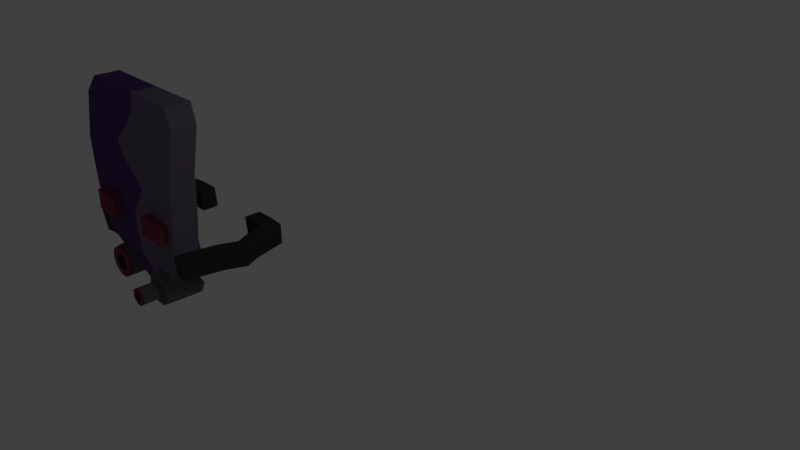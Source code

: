 # Source: zumzum_Zumi_mask2.0_.blend  (saved by Blender 2.79.0; exported with 4.5.12 LTS)
import bpy
from mathutils import Matrix  # noqa: F401  (used for matrix-valued properties, if any)

bpy.ops.wm.read_factory_settings(use_empty=True)
scene = bpy.context.scene
scene.name = 'Scene'

# ---- collections
col_collection_1 = bpy.data.collections.new('Collection 1'); scene.collection.children.link(col_collection_1)

# ---- materials (node trees are filled in below, after node groups)
mat_outer_goggle = bpy.data.materials.new('Outer goggle')
mat_outer_goggle.alpha_threshold = 0.0
mat_outer_goggle.use_transparent_shadow = False
mat_outer_goggle.diffuse_color = (0.1329, 0.1329, 0.1329, 1.0)
mat_outer_goggle.roughness = 0.5
mat_inner_goggle = bpy.data.materials.new('Inner goggle')
mat_inner_goggle.alpha_threshold = 0.0
mat_inner_goggle.use_transparent_shadow = False
mat_inner_goggle.diffuse_color = (0.0, 0.0, 0.0, 1.0)
mat_inner_goggle.roughness = 0.5
mat_eyes = bpy.data.materials.new('Eyes')
mat_eyes.alpha_threshold = 0.0
mat_eyes.use_transparent_shadow = False
mat_eyes.diffuse_color = (0.2122, 0.04817, 0.07819, 1.0)
mat_eyes.roughness = 0.5
mat_righto = bpy.data.materials.new('righto')
mat_righto.alpha_threshold = 0.0
mat_righto.use_transparent_shadow = False
mat_righto.diffuse_color = (0.1746, 0.1384, 0.2159, 1.0)
mat_righto.roughness = 0.5
mat_righto.line_color = (0.0, 0.0, 0.0, 1.0)
mat_lefto = bpy.data.materials.new('lefto')
mat_lefto.alpha_threshold = 0.0
mat_lefto.use_transparent_shadow = False
mat_lefto.diffuse_color = (0.09306, 0.04817, 0.1779, 1.0)
mat_lefto.roughness = 0.5
mat_strap = bpy.data.materials.new('Strap')
mat_strap.alpha_threshold = 0.0
mat_strap.use_transparent_shadow = False
mat_strap.diffuse_color = (0.04519, 0.04519, 0.04519, 1.0)
mat_strap.roughness = 0.5

# ---- material node trees

# ---- world
world_world = bpy.data.worlds.new('World'); scene.world = world_world
world_world.color = (0.05088, 0.05088, 0.05088)
world_world.use_sun_shadow = False
world_world.sun_shadow_jitter_overblur = 0.0
world_world.cycles.sampling_method = 'MANUAL'

# ---- cameras
cam_camera = bpy.data.cameras.new('Camera')
cam_camera.clip_end = 100.0
cam_camera.lens = 35.0
cam_camera.sensor_width = 32.0
cam_camera.sensor_height = 18.0
cam_camera.ortho_scale = 7.314
cam_camera.dof.focus_distance = 0.0
cam_camera.dof.aperture_fstop = 128.0

# ---- lights
light_lamp = bpy.data.lights.new('Lamp', 'POINT')
light_lamp.transmission_factor = 0.0
light_lamp.cutoff_distance = 30.0
light_lamp.energy = 100.0
light_lamp.shadow_buffer_clip_start = 1.001
light_lamp.shadow_soft_size = 0.1
light_lamp.shadow_maximum_resolution = 0.006
light_lamp.use_absolute_resolution = True

# ---- meshes
me_cylinder = bpy.data.meshes.new('Cylinder')
me_cylinder.from_pydata([(-0.3165, -0.4356, -1.757), (-3.667e-08, 0.6099, 1.0), (-1.317e-08, -0.5384, -1.757), (0.3585, 0.4934, 1.0), (0.5121, -0.1664, -1.757), (0.58, 0.1885, 1.0), (0.5121, 0.1664, -1.757), (0.58, -0.1885, 1.0), (-5.304e-09, 0.5384, -1.757), (0.3585, -0.4934, 1.0), (-0.3165, 0.4356, -1.757), (-5.686e-08, -0.6099, 1.0), (-0.5121, -0.1664, -1.757), (-0.3585, -0.4934, 1.0), (0.3165, -0.4356, -1.757), (-0.58, -0.1885, 1.0), (0.3165, 0.4356, -1.757), (-0.58, 0.1885, 1.0), (-0.5121, 0.1664, -1.757), (-0.3585, 0.4934, 1.0), (-1.368e-08, 1.0, -0.7282), (0.5878, 0.809, -0.7282), (0.9511, 0.309, -0.7282), (0.9511, -0.309, -0.7282), (0.5878, -0.809, -0.7282), (-1.011e-07, -1.0, -0.7282), (-0.5878, -0.809, -0.7282), (-0.9511, -0.309, -0.7282), (-0.9511, 0.309, -0.7282), (-0.5878, 0.809, -0.7282), (-5.707e-08, 0.5384, -0.7282), (0.3165, 0.4356, -0.7282), (0.5121, 0.1664, -0.7282), (0.5121, -0.1664, -0.7282), (0.3165, -0.4356, -0.7282), (-6.494e-08, -0.5384, -0.7282), (-0.3165, -0.4356, -0.7282), (-0.5121, -0.1664, -0.7282), (-0.5121, 0.1664, -0.7282), (-0.3165, 0.4356, -0.7282), (-0.4167, 0.2977, -1.757), (-0.7358, 3.817, -0.5484), (-0.001484, 5.489, -0.5484), (-0.6005, 5.291, -0.5484), (-0.9768, 4.782, -0.5484), (-0.9741, 4.148, -0.5484), (-0.6027, 3.637, -0.5484), (-0.06119, 3.459, -0.5484), (0.5733, 3.6, -0.4955), (0.9511, 4.152, -0.5485), (0.2661, 0.982, 1.296), (-0.002832, 1.07, 1.278), (0.9511, 0.309, 1.0), (0.9511, -0.309, 1.0), (0.6463, -0.8814, 1.209), (-0.005686, -1.089, 1.278), (-0.6395, -0.8814, 0.9867), (-1.024, -0.3467, 0.9867), (-1.039, 0.3184, 0.9867), (-0.6187, 0.8612, 0.9867), (-0.002832, 1.07, -0.05277), (0.2661, 0.982, 0.1499), (0.9511, 0.309, -0.2899), (0.9511, -0.309, -0.2899), (0.6463, -0.8814, 0.1499), (-0.005686, -1.089, -0.05277), (-0.6395, -0.8814, -0.3443), (-1.024, -0.3467, -0.3443), (-1.039, 0.3184, -0.3443), (-0.6187, 0.8612, -0.3443), (-5.296e-07, 4.744, -0.7233), (-5.323e-07, 5.071, 1.277), (0.1658, 4.69, -0.7233), (0.3585, 4.955, 1.277), (0.2683, 4.549, -0.7233), (0.58, 4.65, 1.277), (0.2683, 4.374, -0.7233), (0.58, 4.273, 1.277), (0.1658, 4.233, -0.7233), (0.3585, 3.968, 1.277), (-4.899e-07, 4.179, -0.7233), (-5.149e-07, 3.852, 1.277), (-0.1658, 4.233, -0.7233), (-0.3585, 3.968, 1.277), (-0.2683, 4.374, -0.7233), (-0.58, 4.273, 1.277), (-0.2683, 4.549, -0.7233), (-0.58, 4.65, 1.277), (-0.1658, 4.69, -0.7233), (-0.3585, 4.955, 1.277), (-5.077e-07, 5.461, -0.7233), (0.5878, 5.27, -0.7233), (0.9511, 4.77, -0.7233), (0.9511, 4.152, -0.7233), (0.5878, 3.652, -0.7233), (-5.334e-07, 3.461, -0.7233), (-0.5878, 3.652, -0.7233), (-0.9511, 4.152, -0.7233), (-0.9511, 4.77, -0.7233), (-0.5878, 5.27, -0.7233), (-5.368e-07, 5.0, -0.7233), (0.3165, 4.897, -0.7233), (0.5121, 4.628, -0.7233), (0.5121, 4.295, -0.7233), (0.3165, 4.026, -0.7233), (-5.115e-07, 3.923, -0.7233), (-0.3165, 4.026, -0.7233), (-0.5121, 4.295, -0.7233), (-0.5121, 4.628, -0.7233), (-0.3165, 4.897, -0.7233), (-5.345e-07, 4.849, -0.7233), (0.228, 4.775, -0.7233), (0.3689, 4.581, -0.7233), (0.3689, 4.342, -0.7233), (0.228, 4.148, -0.7233), (-4.949e-07, 4.074, -0.7233), (-0.228, 4.148, -0.7233), (-0.3689, 4.342, -0.7233), (-0.3689, 4.581, -0.7233), (-0.228, 4.775, -0.7233), (0.6183, 5.462, 1.357), (-0.005686, 5.568, 1.278), (0.9511, 4.77, 1.277), (0.9511, 4.152, 1.277), (0.5321, 3.453, 1.481), (-0.2346, 3.453, 1.278), (-0.6451, 3.595, 1.278), (-1.039, 4.137, 1.278), (-1.05, 4.814, 1.278), (-0.6364, 5.351, 1.278), (-0.005686, 5.568, -0.05277), (0.6183, 5.462, 0.1499), (0.9511, 4.77, -0.05326), (0.9511, 4.152, -0.05326), (0.5321, 3.453, 0.1499), (-0.2346, 3.453, -0.05277), (-0.6451, 3.595, -0.05277), (-1.039, 4.137, -0.05277), (-1.05, 4.814, -0.05277), (-0.6364, 5.351, -0.05277), (-1.337, -1.76, 0.9867), (-1.337, -1.489, -0.3443), (-2.666, -1.924, 0.8852), (-2.666, -1.654, -0.4458), (-3.213, -1.764, 0.8852), (-3.213, -1.764, -0.4458), (-4.447, -1.965, 0.8852), (-4.447, -1.965, -0.4458), (-7.296, -2.166, 0.8852), (-7.296, -2.166, -0.4458), (-11.03, -1.654, 1.335), (-11.03, -1.654, 0.004358), (-5.761, -2.074, 0.8852), (-5.761, -2.074, -0.4458), (-8.101, -2.221, 0.9823), (-8.101, -2.221, -0.3487), (-9.986, -2.276, -0.1214), (-9.986, -2.276, 1.21), (-0.7586, 0.6809, 0.9867), (-0.7586, 0.6809, -0.3443), (-2.666, 0.6809, 0.8852), (-2.666, 0.6809, -0.4458), (-3.213, 0.6809, 0.8852), (-3.213, 0.6809, -0.4458), (-4.447, 0.6809, 0.8852), (-4.447, 0.6809, -0.4458), (-7.296, 0.6809, 0.8852), (-7.296, 0.6809, -0.4458), (-11.03, 0.6809, 1.335), (-11.03, 0.6809, 0.004358), (-5.761, 0.6809, -0.4458), (-5.761, 0.6809, 0.8852), (-8.101, 0.6809, -0.3487), (-8.101, 0.6809, 0.9823), (-9.986, 0.6809, -0.1214), (-9.986, 0.6809, 1.21), (-5.761, -1.253, 0.8852), (-8.101, -1.253, 0.9823), (-9.986, -1.253, 1.21), (-1.337, -1.253, 0.9867), (-1.337, -1.253, -0.3443), (-2.666, -1.253, 0.8852), (-2.666, -1.253, -0.4458), (-3.213, -1.253, 0.8852), (-3.213, -1.253, -0.4458), (-4.447, -1.253, 0.8852), (-4.447, -1.253, -0.4458), (-7.296, -1.253, 0.8852), (-7.296, -1.253, -0.4458), (-11.03, -1.253, 1.335), (-11.03, -1.253, 0.004358), (-5.761, -1.253, -0.4458), (-8.101, -1.253, -0.3487), (-9.986, -1.253, -0.1214), (-1.337, 1.584, 0.9867), (-1.337, 1.584, -0.3443), (-2.666, 1.584, 0.8852), (-2.666, 1.584, -0.4458), (0.9202, 1.584, 1.481), (0.9202, 1.584, 0.1499), (-3.213, 1.584, 0.8852), (-3.213, 1.584, -0.4458), (-4.447, 1.902, 0.8852), (-4.447, 1.902, -0.4458), (-7.296, 1.584, 0.8852), (-7.296, 1.584, -0.4458), (-11.03, 1.584, 1.335), (-11.03, 1.584, 0.004358), (-5.761, 1.076, -0.4458), (-8.101, 1.584, -0.3487), (-9.986, 1.584, -0.1214), (-5.761, 1.076, 0.8852), (-8.101, 1.584, 0.9823), (-9.986, 1.584, 1.21), (-1.249, -2.473, 0.9867), (-1.249, -2.202, -0.3443), (-2.578, -2.637, 0.8852), (-2.578, -2.367, -0.4458), (-1.378, -1.642, 5.407), (-2.716, -1.621, 5.308), (-1.295, -2.257, 5.408), (-2.623, -2.421, 5.307), (-2.708, -1.87, 4.393), (-1.369, -1.891, 4.492), (-2.614, -2.681, 4.392), (-1.285, -2.516, 4.494), (-1.359, -0.2813, 5.431), (-2.698, -0.2605, 5.332), (-2.689, -0.2393, 4.417), (-1.35, -0.26, 4.516), (-1.361, -2.104, 3.616), (-1.353, -2.528, 2.739), (-1.345, -2.039, 1.863), (-2.676, -2.157, 1.762), (-2.687, -2.6, 2.639), (-2.697, -2.13, 3.516), (-2.587, -2.894, 1.762), (-2.596, -3.362, 2.639), (-2.605, -2.916, 3.515), (-1.258, -2.73, 1.863), (-1.267, -3.197, 2.74), (-1.276, -2.751, 3.617), (-3.213, -1.253, -0.8978), (-3.213, 0.6809, -0.8978), (-4.447, -1.253, -0.8978), (-4.447, 0.6809, -0.8978), (-1.337, 6.186, 0.9867), (-1.337, 5.915, -0.3443), (-2.666, 6.351, 0.8852), (-2.666, 6.08, -0.4458), (-1.337, 2.277, 0.9867), (-1.337, 2.277, -0.3443), (-2.666, 2.277, 0.8852), (-2.666, 2.277, -0.4458), (0.1963, 2.277, 1.481), (0.1963, 2.277, 0.1499), (-3.213, 6.412, 0.8852), (-3.213, 6.412, -0.4458), (-3.213, 2.277, 0.8852), (-3.213, 2.277, -0.4458), (-4.447, 6.613, 0.8852), (-4.447, 6.613, -0.4458), (-4.056, 2.277, 0.8852), (-4.056, 2.277, -0.4458), (-7.296, 6.793, 0.8852), (-7.296, 6.793, -0.4458), (-7.296, 2.213, 0.8852), (-7.296, 2.213, -0.4458), (-11.03, 6.08, 1.335), (-11.03, 6.08, 0.004358), (-11.03, 1.853, 1.335), (-11.03, 1.853, 0.004359), (-6.808, 2.213, 0.8852), (-5.761, 6.733, 0.8852), (-5.761, 6.733, -0.4458), (-6.808, 2.213, -0.4458), (-9.056, 2.47, 1.097), (-8.101, 6.827, 0.9823), (-8.101, 6.827, -0.3487), (-9.056, 2.47, -0.2218), (-9.986, 1.831, 1.21), (-9.986, 6.871, -0.1214), (-9.986, 6.871, 1.21), (-9.986, 1.831, -0.1214), (-1.337, 3.745, 0.9867), (-1.337, 3.745, -0.3443), (-2.666, 3.745, 0.8852), (-2.666, 3.745, -0.4458), (-3.213, 3.745, 0.8852), (-3.213, 3.745, -0.4458), (-4.447, 3.745, 0.8852), (-4.447, 3.745, -0.4458), (-7.296, 3.745, 0.8852), (-7.296, 3.745, -0.4458), (-11.03, 3.745, 1.335), (-11.03, 3.745, 0.004359), (-5.761, 3.745, -0.4458), (-5.761, 3.745, 0.8852), (-8.101, 3.745, -0.3487), (-8.101, 3.745, 0.9823), (-9.986, 3.745, -0.1214), (-9.986, 3.745, 1.21), (-5.761, 5.679, 0.8852), (-8.101, 5.679, 0.9823), (-9.986, 5.679, 1.21), (-1.337, 5.679, 0.9867), (-1.337, 5.679, -0.3443), (-2.666, 5.679, 0.8852), (-2.666, 5.679, -0.4458), (-3.213, 5.679, 0.8852), (-3.213, 5.679, -0.4458), (-4.447, 5.679, 0.8852), (-4.447, 5.679, -0.4458), (-7.296, 5.679, 0.8852), (-7.296, 5.679, -0.4458), (-11.03, 5.679, 1.335), (-11.03, 5.679, 0.004358), (-5.761, 5.679, -0.4458), (-8.101, 5.679, -0.3487), (-9.986, 5.679, -0.1214), (-1.337, 2.842, 0.9867), (-1.337, 2.842, -0.3443), (-2.666, 2.842, 0.8852), (-2.666, 2.842, -0.4458), (1.035, 2.745, 1.481), (1.035, 2.745, 0.1499), (-3.213, 2.842, 0.8852), (-3.213, 2.842, -0.4458), (-4.447, 2.842, 0.8852), (-4.447, 2.842, -0.4458), (-7.296, 2.842, 0.8852), (-7.296, 2.842, -0.4458), (-11.03, 2.842, 1.335), (-11.03, 2.842, 0.004359), (-7.041, 2.461, -0.4458), (-8.101, 3.379, -0.3487), (-9.986, 2.842, -0.1214), (-7.041, 2.461, 0.8852), (-8.101, 3.379, 0.9823), (-9.986, 2.842, 1.21), (-1.249, 6.899, 0.9867), (-1.249, 6.628, -0.3443), (-2.578, 7.063, 0.8852), (-2.578, 6.793, -0.4458), (-1.378, 6.068, 5.407), (-2.716, 6.047, 5.308), (-1.295, 6.683, 5.408), (-2.623, 6.848, 5.307), (-2.708, 6.296, 4.393), (-1.369, 6.317, 4.492), (-2.614, 7.107, 4.392), (-1.285, 6.942, 4.494), (-1.359, 4.708, 5.431), (-2.698, 4.687, 5.332), (-2.689, 4.665, 4.417), (-1.35, 4.686, 4.516), (-1.361, 6.53, 3.616), (-1.353, 6.954, 2.739), (-1.345, 6.465, 1.863), (-2.676, 6.583, 1.762), (-2.687, 7.026, 2.639), (-2.697, 6.556, 3.516), (-2.587, 7.32, 1.762), (-2.596, 7.788, 2.639), (-2.605, 7.342, 3.515), (-1.258, 7.156, 1.863), (-1.267, 7.623, 2.74), (-1.276, 7.178, 3.617), (-3.213, 5.679, -0.8978), (-3.213, 3.745, -0.8978), (-4.447, 5.679, -0.8978), (-4.447, 3.745, -0.8978), (-5.761, 0.8127, 0.8852), (-8.101, 0.982, 0.9823), (-9.986, 0.982, 1.21), (4.924e-10, 0.5384, -1.872), (-2.666, 0.982, 0.8852), (-2.666, 0.982, -0.4458), (-3.213, 0.982, 0.8852), (-3.213, 0.982, -0.4458), (-4.447, 1.088, 0.8852), (-4.447, 1.088, -0.4458), (-7.296, 0.982, 0.8852), (-7.296, 0.982, -0.4458), (-11.03, 0.982, 1.335), (-11.03, 0.982, 0.004358), (-5.761, 0.8127, -0.4458), (-8.101, 0.982, -0.3487), (-9.986, 0.982, -0.1214), (-6.175, 3.33, 0.8852), (-8.101, 3.627, 0.9823), (-9.986, 3.453, 1.21), (-1.337, 3.453, 0.9867), (-1.337, 3.453, -0.3443), (-2.666, 3.453, 0.8852), (-2.666, 3.453, -0.4458), (-3.213, 3.453, 0.8852), (-3.213, 3.453, -0.4458), (-4.447, 3.453, 0.8852), (-4.447, 3.453, -0.4458), (-7.296, 3.453, 0.8852), (-7.296, 3.453, -0.4458), (-11.03, 3.453, 1.335), (-11.03, 3.453, 0.004359), (-6.175, 3.33, -0.4458), (-8.101, 3.627, -0.3487), (-9.986, 3.453, -0.1214), (0.9511, 4.77, -0.5485), (-2.666, 0.3184, 0.8852), (-2.666, 0.3184, -0.4458), (-3.213, 0.3184, 0.8852), (-3.213, 0.3184, -0.4458), (-4.447, 0.3184, 0.8852), (-4.447, 0.3184, -0.4458), (-7.296, 0.3184, 0.8852), (-7.296, 0.3184, -0.4458), (-11.03, 0.3184, 1.335), (-11.03, 0.3184, 0.004358), (-5.761, 0.3184, -0.4458), (-8.101, 0.3184, -0.3487), (-9.986, 0.3184, -0.1214), (-5.761, 0.3184, 0.8852), (-8.101, 0.3184, 0.9823), (-9.986, 0.3184, 1.21), (-3.213, 0.3184, -0.8978), (-4.447, 0.3184, -0.8978), (-5.761, -0.3467, 0.8852), (-8.101, -0.3467, 0.9823), (-9.986, -0.3467, 1.21), (0.5958, 5.32, -0.4955), (-2.666, -0.3467, 0.8852), (-2.666, -0.3467, -0.4458), (-3.213, -0.3467, 0.8852), (-3.213, -0.3467, -0.4458), (-4.447, -0.3467, 0.8852), (-4.447, -0.3467, -0.4458), (-7.296, -0.3467, 0.8852), (-7.296, -0.3467, -0.4458), (-11.03, -0.3467, 1.335), (-11.03, -0.3467, 0.004358), (-5.761, -0.3467, -0.4458), (-8.101, -0.3467, -0.3487), (-9.986, -0.3467, -0.1214), (-3.213, -0.3467, -0.8978), (-4.447, -0.3467, -0.8978), (-5.761, -0.8814, 0.8852), (-8.101, -0.8814, 0.9823), (-9.986, -0.8814, 1.21), (0.3165, 0.4356, -1.872), (-2.666, -0.8814, 0.8852), (-2.666, -0.8814, -0.4458), (-3.213, -0.8814, 0.8852), (-3.213, -0.8814, -0.4458), (-4.447, -0.8814, 0.8852), (-4.447, -0.8814, -0.4458), (-7.296, -0.8814, 0.8852), (-7.296, -0.8814, -0.4458), (-11.03, -0.8814, 1.335), (-11.03, -0.8814, 0.004358), (-5.761, -0.8814, -0.4458), (-8.101, -0.8814, -0.3487), (-9.986, -0.8814, -0.1214), (-3.213, -0.8814, -0.8978), (-4.447, -0.8814, -0.8978), (-0.4327, 2.277, -0.05277), (-0.4327, 2.277, 1.278), (-0.005686, 1.584, 1.278), (-0.005686, 1.584, -0.05277), (0.1831, 5.012, 1.277), (0.332, 5.511, 1.388), (-0.7654, 3.745, 1.278), (-0.7654, 3.745, -0.05277), (0.03544, 3.399, 1.278), (0.03544, 3.399, -0.05277), (-0.4167, 0.2977, -0.7282), (-1.337, 5.351, 0.9867), (-1.337, 5.351, -0.3443), (-2.666, 5.351, 0.8852), (-2.666, 5.351, -0.4458), (-3.213, 5.351, 0.8852), (-3.213, 5.351, -0.4458), (-4.447, 5.351, 0.8852), (-4.447, 5.351, -0.4458), (-7.296, 5.351, 0.8852), (-7.296, 5.351, -0.4458), (-11.03, 5.351, 1.335), (-11.03, 5.351, 0.004358), (-5.761, 5.351, -0.4458), (-8.101, 5.351, -0.3487), (-9.986, 5.351, -0.1214), (-5.761, 5.351, 0.8852), (-8.101, 5.351, 0.9823), (-9.986, 5.351, 1.21), (-3.213, 5.351, -0.8978), (-4.447, 5.351, -0.8978), (-1.337, 4.814, 0.9867), (-1.337, 4.814, -0.3443), (-2.666, 4.814, 0.8852), (-2.666, 4.814, -0.4458), (-3.213, 4.814, 0.8852), (-3.213, 4.814, -0.4458), (-4.447, 4.814, 0.8852), (-4.447, 4.814, -0.4458), (-7.296, 4.814, 0.8852), (-7.296, 4.814, -0.4458), (-11.03, 4.814, 1.335), (-11.03, 4.814, 0.004358), (-5.761, 4.814, -0.4458), (-8.101, 4.814, -0.3487), (-9.986, 4.814, -0.1214), (-3.213, 4.814, -0.8978), (-4.447, 4.814, -0.8978), (-5.761, 4.814, 0.8852), (-8.101, 4.814, 0.9823), (-9.986, 4.814, 1.21), (-1.337, 4.137, 0.9867), (-1.337, 4.137, -0.3443), (-2.666, 4.137, 0.8852), (-2.666, 4.137, -0.4458), (-3.213, 4.137, 0.8852), (-3.213, 4.137, -0.4458), (-4.447, 4.137, 0.8852), (-4.447, 4.137, -0.4458), (-7.296, 4.137, 0.8852), (-7.296, 4.137, -0.4458), (-11.03, 4.137, 1.335), (-11.03, 4.137, 0.004359), (-5.761, 4.137, -0.4458), (-8.101, 4.137, -0.3487), (-9.986, 4.137, -0.1214), (-3.213, 4.137, -0.8978), (-4.447, 4.137, -0.8978), (-5.761, 4.137, 0.8852), (-8.101, 4.137, 0.9823), (-9.986, 4.137, 1.21), (-5.974, 3.531, 0.8852), (-8.101, 3.684, 0.9823), (-9.986, 3.595, 1.21), (-1.337, 3.595, 0.9867), (-1.337, 3.595, -0.3443), (-2.666, 3.595, 0.8852), (-2.666, 3.595, -0.4458), (-3.213, 3.595, 0.8852), (-3.213, 3.595, -0.4458), (-4.447, 3.595, 0.8852), (-4.447, 3.595, -0.4458), (-7.296, 3.595, 0.8852), (-7.296, 3.595, -0.4458), (-11.03, 3.595, 1.335), (-11.03, 3.595, 0.004359), (-5.974, 3.531, -0.4458), (-8.101, 3.684, -0.3487), (-9.986, 3.595, -0.1214), (-0.4463, 4.089, 1.277), (-0.7253, 3.842, -0.7233), (-0.3919, 4.13, -0.7233), (-0.7717, 0.5559, -0.7282), (0.5121, 0.1664, -1.872), (0.5121, -0.1664, -1.872), (0.3165, -0.4356, -1.872), (-7.375e-09, -0.5384, -1.872), (-0.3165, -0.4356, -1.872), (-0.5121, -0.1664, -1.872), (-0.5121, 0.1664, -1.872), (-0.4167, 0.2977, -1.872), (-0.3165, 0.4356, -1.872), (-1.866e-09, 0.3878, -1.872), (0.228, 0.3138, -1.872), (0.3689, 0.1199, -1.872), (0.3689, -0.1199, -1.872), (0.228, -0.3138, -1.872), (1.386e-08, -0.3878, -1.872), (-0.228, -0.3138, -1.872), (-0.3689, -0.1199, -1.872), (-0.3689, 0.1199, -1.872), (-0.3009, 0.2135, -1.872), (-0.228, 0.3138, -1.872), (-2.102e-10, 0.2821, -1.872), (0.1658, 0.2283, -1.872), (0.2683, 0.08719, -1.872), (0.2683, -0.08719, -1.872), (0.1658, -0.2283, -1.872), (2.214e-08, -0.2821, -1.872), (-0.1658, -0.2283, -1.872), (-0.2683, -0.08719, -1.872), (-0.2683, 0.08719, -1.872), (-0.2196, 0.1543, -1.872), (-0.1658, 0.2283, -1.872)], [], [(61, 50, 52, 62), (62, 52, 53, 63), (63, 53, 54, 64), (3, 1, 19, 17, 15, 13, 11, 9, 7, 5), (35, 36, 0, 2), (31, 30, 20, 21), (32, 31, 21, 22), (33, 32, 22, 23), (34, 33, 23, 24), (35, 34, 24, 25), (36, 35, 25, 26), (37, 36, 26, 27), (38, 37, 27, 28), (39, 474, 556, 29), (30, 39, 29, 20), (99, 43, 42, 90), (98, 44, 43, 99), (97, 45, 44, 98), (96, 46, 41, 554), (95, 47, 46, 96), (94, 48, 47, 95), (93, 49, 48, 94), (92, 407, 49, 93), (91, 429, 407, 92), (90, 42, 429, 91), (554, 41, 45, 97), (40, 10, 565, 564), (16, 6, 557, 448), (18, 40, 564, 563), (14, 2, 560, 559), (12, 18, 563, 562), (8, 16, 448, 375), (4, 14, 559, 558), (0, 12, 562, 561), (10, 8, 375, 565), (1, 3, 50, 51), (3, 5, 52, 50), (5, 7, 53, 52), (7, 9, 54, 53), (9, 11, 55, 54), (11, 13, 56, 55), (13, 15, 57, 56), (15, 17, 58, 57), (17, 19, 59, 58), (19, 1, 51, 59), (29, 69, 60, 20), (28, 68, 159, 556), (27, 67, 68, 28), (26, 66, 67, 27), (25, 65, 66, 26), (24, 64, 65, 25), (23, 63, 64, 24), (22, 62, 63, 23), (21, 61, 62, 22), (20, 60, 61, 21), (131, 120, 122, 132), (132, 122, 123, 133), (133, 123, 124, 134), (73, 468, 71, 89, 87, 85, 553, 83, 81, 79, 77, 75), (70, 72, 74, 76, 78, 80, 82, 84, 86, 88), (101, 100, 90, 91), (102, 101, 91, 92), (103, 102, 92, 93), (104, 103, 93, 94), (105, 104, 94, 95), (106, 105, 95, 96), (107, 555, 554, 97), (108, 107, 97, 98), (109, 108, 98, 99), (100, 109, 99, 90), (111, 110, 100, 101), (112, 111, 101, 102), (113, 112, 102, 103), (114, 113, 103, 104), (115, 114, 104, 105), (116, 115, 105, 106), (117, 116, 106, 555, 107), (118, 117, 107, 108), (119, 118, 108, 109), (110, 119, 109, 100), (72, 70, 110, 111), (74, 72, 111, 112), (76, 74, 112, 113), (78, 76, 113, 114), (80, 78, 114, 115), (82, 80, 115, 116), (84, 82, 116, 117), (86, 84, 117, 118), (88, 86, 118, 119), (70, 88, 119, 110), (71, 468, 469, 121), (73, 75, 122, 120), (75, 77, 123, 122), (77, 79, 124, 123), (79, 81, 125, 124), (81, 83, 126, 125), (83, 553, 470, 126), (85, 87, 128, 127), (87, 89, 129, 128), (89, 71, 121, 129), (43, 139, 130, 42), (44, 138, 139, 43), (45, 137, 138, 44), (46, 136, 471, 41), (47, 135, 136, 46), (48, 134, 135, 47), (49, 133, 134, 48), (407, 132, 133, 49), (429, 131, 132, 407), (42, 130, 131, 429), (142, 143, 217, 216), (196, 194, 250, 252), (195, 197, 253, 251), (143, 142, 144, 145), (467, 464, 255, 199), (198, 199, 255, 254), (184, 145, 147, 186), (196, 252, 258, 200), (182, 143, 145, 184), (211, 272, 266, 204), (145, 144, 146, 147), (200, 258, 262, 202), (213, 280, 270, 206), (191, 153, 149, 188), (153, 152, 148, 149), (206, 270, 271, 207), (193, 156, 151, 190), (156, 157, 150, 151), (147, 146, 152, 153), (186, 147, 153, 191), (202, 262, 272, 211), (149, 148, 154, 155), (188, 149, 155, 192), (204, 266, 276, 212), (155, 154, 157, 156), (192, 155, 156, 193), (212, 276, 280, 213), (422, 173, 175, 423), (387, 172, 174, 388), (414, 166, 173, 422), (383, 167, 172, 387), (412, 164, 171, 421), (381, 165, 170, 386), (388, 174, 169, 385), (416, 168, 169, 417), (386, 170, 167, 383), (423, 175, 168, 416), (410, 162, 164, 412), (421, 171, 166, 414), (377, 161, 163, 379), (408, 160, 162, 410), (379, 163, 165, 381), (68, 409, 161, 159), (408, 58, 158, 160), (142, 140, 179, 181), (141, 143, 182, 180), (142, 181, 183, 144), (152, 176, 187, 148), (144, 183, 185, 146), (157, 178, 189, 150), (150, 189, 190, 151), (146, 185, 176, 152), (148, 187, 177, 154), (154, 177, 178, 157), (460, 192, 193, 461), (456, 188, 192, 460), (454, 186, 191, 459), (461, 193, 190, 458), (459, 191, 188, 456), (450, 182, 184, 452), (165, 163, 243, 245), (465, 466, 198, 254), (259, 201, 203, 263), (253, 197, 201, 259), (275, 208, 205, 267), (283, 210, 207, 271), (263, 203, 208, 275), (267, 205, 209, 279), (279, 209, 210, 283), (373, 212, 213, 374), (382, 204, 212, 373), (380, 202, 211, 372), (384, 206, 207, 385), (374, 213, 206, 384), (378, 200, 202, 380), (372, 211, 204, 382), (376, 196, 200, 378), (50, 61, 199, 198), (60, 467, 199, 61), (69, 377, 197, 195), (376, 59, 194, 196), (214, 216, 217, 215), (222, 219, 227, 228), (143, 141, 215, 217), (141, 140, 214, 215), (218, 219, 221, 220), (222, 224, 221, 219), (224, 225, 220, 221), (225, 223, 218, 220), (241, 230, 223, 225), (238, 241, 225, 224), (235, 238, 224, 222), (230, 235, 222, 223), (229, 228, 227, 226), (223, 222, 228, 229), (219, 218, 226, 227), (218, 223, 229, 226), (140, 142, 233, 232), (232, 233, 234, 231), (231, 234, 235, 230), (142, 216, 236, 233), (233, 236, 237, 234), (234, 237, 238, 235), (216, 214, 239, 236), (236, 239, 240, 237), (237, 240, 241, 238), (214, 140, 232, 239), (239, 232, 231, 240), (240, 231, 230, 241), (462, 242, 244, 463), (184, 186, 244, 242), (413, 165, 245, 425), (452, 184, 242, 462), (248, 342, 343, 249), (322, 252, 250, 320), (321, 251, 253, 323), (249, 257, 256, 248), (473, 325, 255, 464), (324, 254, 255, 325), (310, 312, 261, 257), (322, 326, 258, 252), (308, 310, 257, 249), (337, 330, 266, 272), (257, 261, 260, 256), (326, 328, 262, 258), (339, 332, 270, 280), (317, 314, 265, 274), (274, 265, 264, 273), (332, 333, 271, 270), (319, 316, 269, 281), (281, 269, 268, 282), (261, 274, 273, 260), (312, 317, 274, 261), (328, 337, 272, 262), (265, 278, 277, 264), (314, 318, 278, 265), (330, 338, 276, 266), (278, 281, 282, 277), (318, 319, 281, 278), (338, 339, 280, 276), (533, 534, 301, 299), (551, 552, 300, 298), (523, 533, 299, 292), (547, 551, 298, 293), (521, 532, 297, 290), (545, 550, 296, 291), (552, 549, 295, 300), (525, 526, 295, 294), (550, 547, 293, 296), (534, 525, 294, 301), (519, 521, 290, 288), (532, 523, 292, 297), (541, 543, 289, 287), (517, 519, 288, 286), (543, 545, 291, 289), (516, 285, 287, 518), (517, 286, 284, 515), (248, 307, 305, 246), (247, 306, 308, 249), (131, 130, 469, 120), (248, 256, 309, 307), (273, 264, 313, 302), (256, 260, 311, 309), (282, 268, 315, 304), (268, 269, 316, 315), (260, 273, 302, 311), (264, 277, 303, 313), (277, 282, 304, 303), (488, 489, 319, 318), (484, 488, 318, 314), (482, 487, 317, 312), (489, 486, 316, 319), (487, 484, 314, 317), (478, 480, 310, 308), (291, 371, 369, 289), (465, 254, 324, 472), (259, 263, 329, 327), (253, 259, 327, 323), (275, 267, 331, 334), (283, 271, 333, 336), (263, 275, 334, 329), (267, 279, 335, 331), (279, 283, 336, 335), (390, 391, 339, 338), (400, 390, 338, 330), (398, 389, 337, 328), (402, 403, 333, 332), (391, 402, 332, 339), (396, 398, 328, 326), (389, 400, 330, 337), (394, 396, 326, 322), (124, 324, 325, 134), (135, 134, 325, 473), (393, 321, 323, 395), (394, 322, 320, 392), (340, 341, 343, 342), (348, 354, 353, 345), (249, 343, 341, 247), (247, 341, 340, 246), (344, 346, 347, 345), (348, 345, 347, 350), (350, 347, 346, 351), (351, 346, 344, 349), (367, 351, 349, 356), (364, 350, 351, 367), (361, 348, 350, 364), (356, 349, 348, 361), (355, 352, 353, 354), (349, 355, 354, 348), (345, 353, 352, 344), (344, 352, 355, 349), (246, 358, 359, 248), (358, 357, 360, 359), (357, 356, 361, 360), (248, 359, 362, 342), (359, 360, 363, 362), (360, 361, 364, 363), (342, 362, 365, 340), (362, 363, 366, 365), (363, 364, 367, 366), (340, 365, 358, 246), (365, 366, 357, 358), (366, 367, 356, 357), (493, 494, 370, 368), (310, 368, 370, 312), (522, 531, 371, 291), (480, 493, 368, 310), (160, 158, 59, 376), (159, 161, 377, 69), (160, 376, 378, 162), (171, 372, 382, 166), (162, 378, 380, 164), (175, 374, 384, 168), (168, 384, 385, 169), (164, 380, 372, 171), (166, 382, 373, 173), (173, 373, 374, 175), (466, 51, 50, 198), (201, 379, 381, 203), (197, 377, 379, 201), (208, 386, 383, 205), (210, 388, 385, 207), (203, 381, 386, 208), (205, 383, 387, 209), (209, 387, 388, 210), (540, 394, 392, 538), (539, 393, 395, 541), (540, 542, 396, 394), (535, 546, 400, 389), (542, 544, 398, 396), (537, 548, 402, 391), (548, 549, 403, 402), (544, 535, 389, 398), (546, 536, 390, 400), (536, 537, 391, 390), (472, 324, 124, 125), (327, 329, 399, 397), (323, 327, 397, 395), (334, 331, 401, 404), (336, 333, 403, 406), (329, 334, 404, 399), (331, 335, 405, 401), (335, 336, 406, 405), (163, 411, 424, 243), (435, 413, 425, 444), (243, 424, 425, 245), (161, 409, 411, 163), (170, 418, 415, 167), (174, 420, 417, 169), (165, 413, 418, 170), (167, 415, 419, 172), (172, 419, 420, 174), (430, 57, 58, 408), (67, 431, 409, 68), (430, 408, 410, 432), (426, 421, 414, 436), (432, 410, 412, 434), (428, 423, 416, 438), (438, 416, 417, 439), (434, 412, 421, 426), (436, 414, 422, 427), (427, 422, 423, 428), (446, 427, 428, 447), (455, 436, 427, 446), (453, 434, 426, 445), (457, 438, 439, 458), (447, 428, 438, 457), (451, 432, 434, 453), (445, 426, 436, 455), (449, 430, 432, 451), (66, 450, 431, 67), (449, 56, 57, 430), (454, 435, 444, 463), (411, 433, 443, 424), (424, 443, 444, 425), (409, 431, 433, 411), (418, 440, 437, 415), (420, 442, 439, 417), (413, 435, 440, 418), (415, 437, 441, 419), (419, 441, 442, 420), (186, 454, 463, 244), (181, 179, 56, 449), (180, 182, 450, 66), (55, 65, 64, 54), (181, 449, 451, 183), (176, 445, 455, 187), (183, 451, 453, 185), (178, 447, 457, 189), (189, 457, 458, 190), (185, 453, 445, 176), (187, 455, 446, 177), (177, 446, 447, 178), (433, 452, 462, 443), (443, 462, 463, 444), (431, 450, 452, 433), (440, 459, 456, 437), (442, 461, 458, 439), (435, 454, 459, 440), (437, 456, 460, 441), (441, 460, 461, 442), (320, 472, 125, 392), (539, 136, 135, 393), (194, 59, 51, 466), (393, 135, 473, 321), (250, 465, 472, 320), (475, 129, 121, 305), (469, 468, 73, 120), (516, 137, 471, 285), (538, 126, 470, 284), (469, 130, 139, 121), (305, 121, 139, 476), (321, 473, 464, 251), (69, 195, 467, 60), (250, 194, 466, 465), (56, 66, 65, 55), (140, 141, 180, 179), (56, 179, 180, 66), (195, 251, 464, 467), (246, 305, 476, 247), (495, 128, 129, 475), (500, 510, 493, 480), (312, 370, 494, 482), (510, 511, 494, 493), (498, 500, 480, 478), (507, 504, 484, 487), (509, 506, 486, 489), (502, 507, 487, 482), (504, 508, 488, 484), (508, 509, 489, 488), (307, 477, 475, 305), (306, 476, 478, 308), (307, 309, 479, 477), (302, 313, 483, 490), (309, 311, 481, 479), (304, 315, 485, 492), (315, 316, 486, 485), (311, 302, 490, 481), (313, 303, 491, 483), (303, 304, 492, 491), (528, 529, 509, 508), (524, 528, 508, 504), (522, 527, 507, 502), (529, 526, 506, 509), (527, 524, 504, 507), (518, 520, 500, 498), (530, 531, 511, 510), (520, 530, 510, 500), (515, 127, 128, 495), (476, 139, 138, 496), (482, 494, 511, 502), (477, 497, 495, 475), (476, 496, 498, 478), (477, 479, 499, 497), (490, 483, 503, 512), (479, 481, 501, 499), (492, 485, 505, 514), (485, 486, 506, 505), (481, 490, 512, 501), (483, 491, 513, 503), (491, 492, 514, 513), (284, 470, 127, 515), (289, 369, 530, 520), (369, 371, 531, 530), (287, 289, 520, 518), (296, 293, 524, 527), (300, 295, 526, 529), (291, 296, 527, 522), (293, 298, 528, 524), (298, 300, 529, 528), (496, 138, 137, 516), (502, 511, 531, 522), (497, 517, 515, 495), (496, 516, 518, 498), (497, 499, 519, 517), (512, 503, 523, 532), (499, 501, 521, 519), (514, 505, 525, 534), (505, 506, 526, 525), (501, 512, 532, 521), (503, 513, 533, 523), (513, 514, 534, 533), (392, 125, 126, 538), (285, 471, 136, 539), (299, 301, 537, 536), (292, 299, 536, 546), (290, 297, 535, 544), (294, 295, 549, 548), (301, 294, 548, 537), (288, 290, 544, 542), (297, 292, 546, 535), (286, 288, 542, 540), (285, 539, 541, 287), (286, 540, 538, 284), (397, 399, 545, 543), (395, 397, 543, 541), (404, 401, 547, 550), (406, 403, 549, 552), (399, 404, 550, 545), (401, 405, 551, 547), (405, 406, 552, 551), (470, 553, 85, 127), (554, 555, 106, 96), (41, 471, 137, 45), (577, 578, 579, 580, 581, 582, 583, 584, 585, 586, 587), (6, 4, 558, 557), (2, 0, 561, 560), (556, 474, 38, 28), (556, 159, 69, 29), (567, 566, 375, 448), (568, 567, 448, 557), (569, 568, 557, 558), (570, 569, 558, 559), (571, 570, 559, 560), (572, 571, 560, 561), (573, 572, 561, 562), (574, 573, 562, 563), (576, 575, 564, 565), (566, 576, 565, 375), (578, 577, 566, 567), (579, 578, 567, 568), (580, 579, 568, 569), (581, 580, 569, 570), (582, 581, 570, 571), (583, 582, 571, 572), (584, 583, 572, 573), (585, 584, 573, 574), (587, 586, 575, 576), (577, 587, 576, 566), (575, 586, 585, 574), (564, 575, 574, 563), (32, 33, 4, 6), (39, 30, 8, 10), (36, 37, 12, 0), (33, 34, 14, 4), (30, 31, 16, 8), (37, 38, 18, 12), (34, 35, 2, 14), (38, 474, 40, 18), (31, 32, 6, 16), (474, 39, 10, 40)])
me_cylinder.polygons.foreach_set('material_index', [0, 0, 0, 1, 0, 0, 0, 0, 0, 0, 0, 0, 0, 0, 0, 2, 2, 2, 2, 2, 2, 2, 2, 2, 2, 2, 2, 2, 2, 2, 2, 2, 2, 2, 2, 0, 0, 0, 0, 0, 0, 0, 0, 0, 0, 0, 0, 0, 0, 0, 0, 0, 0, 0, 0, 0, 0, 0, 1, 1, 2, 2, 2, 2, 2, 2, 2, 2, 2, 2, 1, 1, 1, 1, 1, 1, 1, 1, 1, 1, 1, 1, 1, 1, 1, 1, 1, 1, 1, 1, 0, 0, 0, 0, 0, 0, 0, 0, 0, 0, 0, 0, 0, 0, 0, 0, 0, 0, 0, 0, 5, 3, 3, 3, 3, 3, 3, 3, 3, 3, 3, 3, 3, 3, 3, 3, 3, 3, 3, 3, 4, 3, 3, 3, 3, 3, 3, 3, 3, 3, 3, 3, 3, 3, 3, 3, 3, 3, 3, 3, 3, 3, 3, 3, 3, 3, 3, 3, 3, 3, 3, 3, 3, 3, 3, 3, 3, 3, 3, 3, 2, 3, 3, 3, 3, 3, 4, 3, 3, 3, 3, 3, 3, 3, 3, 3, 3, 3, 3, 3, 3, 5, 5, 5, 5, 5, 5, 5, 5, 5, 5, 5, 5, 5, 5, 5, 5, 5, 5, 5, 5, 5, 5, 5, 5, 5, 5, 5, 5, 2, 2, 2, 2, 5, 4, 4, 4, 4, 4, 4, 4, 4, 3, 4, 4, 4, 4, 4, 4, 4, 4, 4, 4, 4, 4, 4, 3, 4, 4, 4, 4, 4, 4, 4, 4, 4, 4, 4, 4, 4, 4, 4, 4, 4, 4, 4, 4, 4, 4, 0, 4, 4, 4, 4, 4, 4, 4, 4, 4, 4, 4, 4, 4, 4, 2, 4, 4, 4, 3, 4, 4, 3, 4, 4, 4, 4, 4, 4, 4, 4, 4, 4, 4, 4, 4, 5, 5, 5, 5, 5, 5, 5, 5, 5, 5, 5, 5, 5, 5, 5, 5, 5, 5, 5, 5, 5, 5, 5, 5, 5, 5, 5, 5, 2, 2, 2, 2, 3, 3, 3, 3, 3, 3, 3, 3, 3, 3, 3, 3, 3, 3, 3, 3, 3, 3, 4, 4, 4, 4, 4, 4, 4, 4, 4, 4, 4, 4, 4, 4, 4, 4, 4, 4, 2, 2, 2, 3, 3, 3, 3, 3, 3, 3, 3, 3, 3, 3, 3, 3, 3, 3, 3, 3, 3, 3, 3, 3, 3, 3, 3, 3, 3, 2, 2, 2, 3, 3, 3, 3, 3, 3, 2, 3, 3, 0, 3, 3, 3, 3, 3, 3, 3, 3, 2, 2, 3, 3, 3, 3, 3, 3, 4, 4, 3, 4, 4, 4, 0, 4, 4, 0, 4, 4, 3, 3, 0, 3, 3, 3, 5, 4, 2, 2, 2, 4, 4, 4, 4, 4, 4, 4, 4, 4, 4, 4, 4, 4, 4, 4, 4, 4, 4, 4, 4, 4, 4, 2, 2, 4, 4, 2, 4, 4, 4, 4, 4, 4, 4, 4, 4, 4, 4, 2, 2, 4, 4, 4, 4, 4, 4, 4, 2, 4, 4, 4, 4, 4, 4, 4, 4, 4, 4, 4, 4, 4, 4, 4, 4, 4, 4, 4, 4, 4, 4, 4, 4, 4, 4, 4, 4, 4, 0, 2, 0, 1, 2, 2, 0, 0, 2, 2, 2, 2, 2, 2, 2, 2, 2, 2, 2, 2, 2, 2, 2, 2, 2, 2, 2, 2, 2, 2, 0, 0, 0, 0, 0, 0, 0, 0, 0, 0])
me_cylinder.materials.append(mat_outer_goggle)
me_cylinder.materials.append(mat_inner_goggle)
me_cylinder.materials.append(mat_eyes)
me_cylinder.materials.append(mat_righto)
me_cylinder.materials.append(mat_lefto)
me_cylinder.materials.append(mat_strap)
me_cylinder.use_remesh_preserve_volume = False
me_cylinder.use_remesh_preserve_attributes = False
me_cylinder.use_mirror_vertex_groups = False
me_cylinder.update()

# ---- objects
ob_cylinder = bpy.data.objects.new('Cylinder', me_cylinder)
ob_lamp = bpy.data.objects.new('Lamp', light_lamp)
ob_camera = bpy.data.objects.new('Camera', cam_camera)

# ---- transforms, parenting, visibility, modifiers, constraints
ob_cylinder.location = (-3.04, -1.246, -1.243)
ob_cylinder.rotation_euler = (0.0, 1.571, 1.571)
ob_cylinder.scale = (0.2586, 0.2586, 0.2977)
ob_cylinder.lineart.crease_threshold = 0.0
ob_lamp.location = (4.076, 1.005, 5.904)
ob_lamp.rotation_euler = (0.6503, 0.05522, 1.866)
ob_lamp.lock_rotations_4d = False
ob_lamp.empty_display_type = 'ARROWS'
ob_lamp.color = (0.0, 0.0, 0.0, 0.0)
ob_lamp.lineart.crease_threshold = 0.0
ob_camera.location = (7.481, -6.508, 5.344)
ob_camera.rotation_euler = (1.109, 0.0, 0.8149)
ob_camera.lock_rotations_4d = False
ob_camera.empty_display_type = 'ARROWS'
ob_camera.color = (0.0, 0.0, 0.0, 0.0)
ob_camera.display_type = 'WIRE'
ob_camera.lineart.crease_threshold = 0.0

# ---- collection membership
col_collection_1.objects.link(ob_cylinder)
col_collection_1.objects.link(ob_lamp)
col_collection_1.objects.link(ob_camera)

# ---- scene / render settings (as saved in the file)
scene.camera = ob_camera
scene.frame_start = 1; scene.frame_end = 250; scene.frame_set(1)
scene.render.engine = 'BLENDER_EEVEE_NEXT'
scene.render.resolution_percentage = 50
scene.render.dither_intensity = 0.0
scene.cycles.use_denoising = False
scene.cycles.samples = 128
scene.cycles.sampling_pattern = 'TABULATED_SOBOL'
scene.cycles.use_adaptive_sampling = False
scene.cycles.use_light_tree = False
scene.cycles.blur_glossy = 0.0
scene.cycles.sample_clamp_indirect = 0.0
scene.view_settings.view_transform = 'Standard'
bpy.context.view_layer.update()
